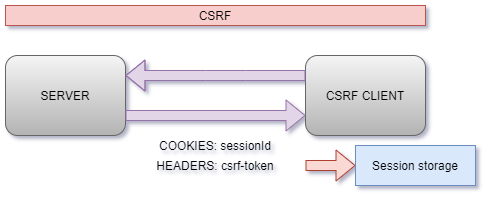

The diagram above was exported from draw.io. Its source (the exported page's mxGraphModel, read from the mxfile embedded in the PNG):
<mxGraphModel dx="180" dy="415" grid="1" gridSize="10" guides="1" tooltips="1" connect="1" arrows="1" fold="1" page="1" pageScale="1" pageWidth="850" pageHeight="1100" math="0" shadow="0">
  <root>
    <mxCell id="0" />
    <mxCell id="1" parent="0" />
    <mxCell id="VSf3pzt7wwxPSkzQgg8W-4" value="CSRF CLIENT" style="rounded=1;fillColor=#f5f5f5;strokeColor=#666666;gradientColor=#b3b3b3;fontColor=#000000;" parent="1" vertex="1">
      <mxGeometry x="580" y="440" width="120" height="80" as="geometry" />
    </mxCell>
    <mxCell id="VSf3pzt7wwxPSkzQgg8W-5" value="SERVER" style="rounded=1;fillColor=#f5f5f5;strokeColor=#666666;gradientColor=#b3b3b3;fontColor=#000000;" parent="1" vertex="1">
      <mxGeometry x="280" y="440" width="120" height="80" as="geometry" />
    </mxCell>
    <mxCell id="IAWqvyA0Hrl6rd0bh_4c-7" value="" style="shape=flexArrow;endArrow=classic;shadow=0;fontFamily=Helvetica;entryX=0;entryY=0.75;entryDx=0;entryDy=0;exitX=1;exitY=0.75;exitDx=0;exitDy=0;deletable=1;comic=0;orthogonalLoop=0;ignoreEdge=0;flowAnimation=0;noJump=0;cloneable=1;movable=1;bendable=1;backgroundOutline=0;metaEdit=0;fillColor=#e1d5e7;strokeColor=#9673a6;fontColor=#000000;" parent="1" source="VSf3pzt7wwxPSkzQgg8W-5" target="VSf3pzt7wwxPSkzQgg8W-4" edge="1">
      <mxGeometry width="50" height="50" relative="1" as="geometry">
        <mxPoint x="400" y="505" as="sourcePoint" />
        <mxPoint x="450" y="455" as="targetPoint" />
      </mxGeometry>
    </mxCell>
    <mxCell id="IAWqvyA0Hrl6rd0bh_4c-8" value="" style="shape=flexArrow;endArrow=classic;shadow=0;fontFamily=Helvetica;entryX=1;entryY=0.25;entryDx=0;entryDy=0;exitX=0;exitY=0.25;exitDx=0;exitDy=0;fillColor=#e1d5e7;strokeColor=#9673a6;fontColor=#000000;" parent="1" source="VSf3pzt7wwxPSkzQgg8W-4" target="VSf3pzt7wwxPSkzQgg8W-5" edge="1">
      <mxGeometry width="50" height="50" relative="1" as="geometry">
        <mxPoint x="560" y="460" as="sourcePoint" />
        <mxPoint x="410" y="460" as="targetPoint" />
        <Array as="points">
          <mxPoint x="520" y="460" />
          <mxPoint x="480" y="460" />
        </Array>
      </mxGeometry>
    </mxCell>
    <mxCell id="IAWqvyA0Hrl6rd0bh_4c-15" value="COOKIES: sessionId" style="text;strokeColor=none;fillColor=none;align=center;verticalAlign=middle;rounded=0;fontFamily=Helvetica;fontColor=#000000;" parent="1" vertex="1">
      <mxGeometry x="360" y="520" width="260" height="20" as="geometry" />
    </mxCell>
    <mxCell id="IAWqvyA0Hrl6rd0bh_4c-17" value="" style="edgeStyle=none;shape=flexArrow;comic=0;orthogonalLoop=1;jettySize=auto;shadow=0;fillColor=#fad9d5;strokeColor=#ae4132;fontColor=#000000;" parent="1" edge="1">
      <mxGeometry relative="1" as="geometry">
        <mxPoint x="630" y="550" as="targetPoint" />
        <mxPoint x="580" y="550" as="sourcePoint" />
      </mxGeometry>
    </mxCell>
    <mxCell id="IAWqvyA0Hrl6rd0bh_4c-18" value="Session storage" style="rounded=0;fontFamily=Helvetica;strokeColor=#6c8ebf;fillColor=#dae8fc;fontColor=#000000;" parent="1" vertex="1">
      <mxGeometry x="630" y="530" width="120" height="40" as="geometry" />
    </mxCell>
    <mxCell id="IAWqvyA0Hrl6rd0bh_4c-20" value="CSRF" style="text;align=center;verticalAlign=middle;rounded=0;fontFamily=Helvetica;fillColor=#f8cecc;strokeColor=#b85450;fontColor=#000000;" parent="1" vertex="1">
      <mxGeometry x="280" y="390" width="420" height="20" as="geometry" />
    </mxCell>
    <mxCell id="ivr63-KSrsQ04YABF09u-2" value="HEADERS: csrf-token" style="text;html=1;strokeColor=none;fillColor=none;align=center;verticalAlign=middle;whiteSpace=wrap;rounded=0;" parent="1" vertex="1">
      <mxGeometry x="400" y="540" width="180" height="20" as="geometry" />
    </mxCell>
  </root>
</mxGraphModel>